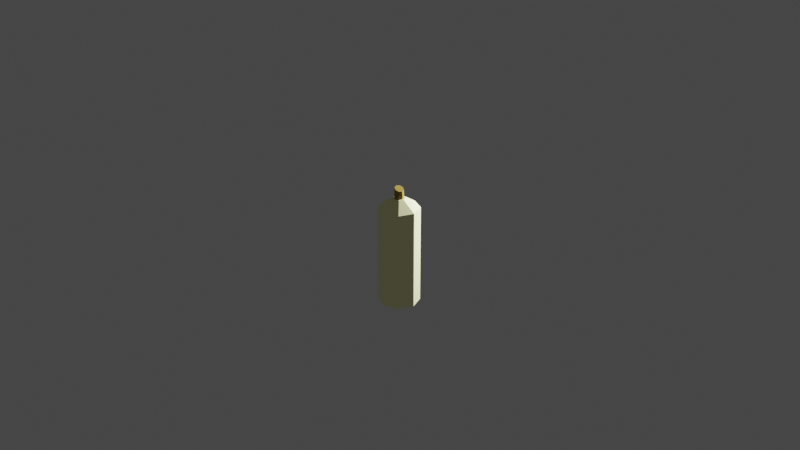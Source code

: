 # Source: Candle.blend  (saved by Blender 2.90.8; exported with 4.5.12 LTS)
import bpy
from mathutils import Matrix  # noqa: F401  (used for matrix-valued properties, if any)

bpy.ops.wm.read_factory_settings(use_empty=True)
scene = bpy.context.scene
scene.name = 'Scene'

# ---- collections
col_collection = bpy.data.collections.new('Collection'); scene.collection.children.link(col_collection)

# ---- materials (node trees are filled in below, after node groups)
mat_candle_s_rope = bpy.data.materials.new("Candle's_rope")
mat_candle_s_rope.use_transparent_shadow = False
mat_white_candle_s = bpy.data.materials.new("White_candle's")
mat_white_candle_s.use_transparent_shadow = False

# ---- material node trees
mat_candle_s_rope.use_nodes = True; mat_candle_s_rope.node_tree.nodes.clear()
_N = mat_candle_s_rope.node_tree.nodes; _L = mat_candle_s_rope.node_tree.links
n0 = _N.new('ShaderNodeBsdfPrincipled'); n0.name = 'Principled BSDF'; n0.location = (10, 300)
n0.distribution = 'GGX'
n0.subsurface_method = 'BURLEY'
n0.inputs[0].default_value = (0.2957, 0.1984, 0.02445, 1.0)
n0.inputs[3].default_value = 1.45
n0.inputs[27].default_value = (0.0, 0.0, 0.0, 1.0)
n0.inputs[28].default_value = 1.0
n1 = _N.new('ShaderNodeOutputMaterial'); n1.name = 'Material Output'; n1.location = (300, 300)
_L.new(n0.outputs[0], n1.inputs[0])
n1.is_active_output = True
mat_white_candle_s.use_nodes = True; mat_white_candle_s.node_tree.nodes.clear()
_N = mat_white_candle_s.node_tree.nodes; _L = mat_white_candle_s.node_tree.links
n0 = _N.new('ShaderNodeBsdfPrincipled'); n0.name = 'Principled BSDF'; n0.location = (10, 300)
n0.distribution = 'GGX'
n0.subsurface_method = 'BURLEY'
n0.inputs[0].default_value = (1.0, 0.9915, 0.549, 1.0)
n0.inputs[3].default_value = 1.45
n0.inputs[27].default_value = (0.0, 0.0, 0.0, 1.0)
n0.inputs[28].default_value = 1.0
n1 = _N.new('ShaderNodeOutputMaterial'); n1.name = 'Material Output'; n1.location = (300, 300)
_L.new(n0.outputs[0], n1.inputs[0])
n1.is_active_output = True

# ---- world
world_world = bpy.data.worlds.new('World'); scene.world = world_world
world_world.use_nodes = True; world_world.node_tree.nodes.clear()
_N = world_world.node_tree.nodes; _L = world_world.node_tree.links
n0 = _N.new('ShaderNodeOutputWorld'); n0.name = 'World Output'; n0.location = (300, 300)
n1 = _N.new('ShaderNodeBackground'); n1.name = 'Background'; n1.location = (10, 300)
n1.inputs[0].default_value = (0.05088, 0.05088, 0.05088, 1.0)
_L.new(n1.outputs[0], n0.inputs[0])
n0.is_active_output = True
world_world.color = (0.05088, 0.05088, 0.05088)
world_world.use_sun_shadow = False
world_world.sun_shadow_jitter_overblur = 0.0

# ---- cameras
cam_camera = bpy.data.cameras.new('Camera')
cam_camera.clip_end = 100.0
cam_camera.ortho_scale = 7.314

# ---- lights
light_light = bpy.data.lights.new('Light', 'POINT')
light_light.transmission_factor = 0.0
light_light.energy = 1000.0
light_light.shadow_soft_size = 0.1
light_light.shadow_maximum_resolution = 0.006
light_light.use_absolute_resolution = True

# ---- meshes
me_circle_008 = bpy.data.meshes.new('Circle.008')
me_circle_008.from_pydata([(-7.6e-09, 0.218, -0.9323), (-0.1542, 0.1542, -0.9323), (-0.218, -9.4e-09, -0.9323), (-0.1542, -0.1542, -0.9323), (1.146e-08, -0.218, -0.9323), (0.1542, -0.1542, -0.9323), (0.218, 2.729e-09, -0.9323), (0.1542, 0.1542, -0.9323), (-7.6e-09, 0.218, 0.1309), (-0.1542, 0.1542, 0.1309), (-0.218, -9.4e-09, 0.1309), (-0.1542, -0.1542, 0.1309), (1.146e-08, -0.218, 0.1309), (0.1542, -0.1542, 0.1309), (0.218, 2.729e-09, 0.1309), (0.1542, 0.1542, 0.1309), (-2.816e-09, 0.0499, 0.2325), (-0.03528, 0.03528, 0.2325), (-0.0499, 3.645e-10, 0.2325), (-0.03528, -0.03528, 0.2325), (2.961e-09, -0.0499, 0.2325), (0.03528, -0.03528, 0.2325), (0.0499, 2.997e-09, 0.2325), (0.03528, 0.03528, 0.2325), (-0.04673, 0.04673, 0.2325), (-9.884e-10, 0.06609, 0.2325), (-0.06609, -6.801e-10, 0.2325), (-0.04673, -0.04673, 0.2325), (4.789e-09, -0.06609, 0.2325), (0.04673, -0.04673, 0.2325), (0.06609, 2.997e-09, 0.2325), (0.04673, 0.04673, 0.2325), (-1.909e-08, 0.0499, 0.3363), (-0.03072, 0.03528, 0.3505), (-0.04345, 3.645e-10, 0.3563), (-0.03072, -0.03528, 0.3505), (-1.406e-08, -0.0499, 0.3363), (0.03072, -0.03528, 0.3221), (0.04345, 2.997e-09, 0.3162), (0.03072, 0.03528, 0.3221)], [], [(1, 0, 7, 6, 5, 4, 3, 2), (14, 15, 31, 30), (7, 0, 8, 15), (5, 6, 14, 13), (3, 4, 12, 11), (1, 2, 10, 9), (6, 7, 15, 14), (4, 5, 13, 12), (2, 3, 11, 10), (0, 1, 9, 8), (16, 17, 33, 32), (12, 13, 29, 28), (10, 11, 27, 26), (8, 9, 24, 25), (15, 8, 25, 31), (13, 14, 30, 29), (11, 12, 28, 27), (9, 10, 26, 24), (17, 16, 25, 24), (18, 17, 24, 26), (19, 18, 26, 27), (20, 19, 27, 28), (21, 20, 28, 29), (22, 21, 29, 30), (23, 22, 30, 31), (16, 23, 31, 25), (33, 34, 35, 36, 37, 38, 39, 32), (23, 16, 32, 39), (21, 22, 38, 37), (19, 20, 36, 35), (17, 18, 34, 33), (22, 23, 39, 38), (20, 21, 37, 36), (18, 19, 35, 34)])
me_circle_008.polygons.foreach_set('material_index', [1, 1, 1, 1, 1, 1, 1, 1, 1, 1, 0, 1, 1, 1, 1, 1, 1, 1, 1, 1, 1, 1, 1, 1, 1, 1, 0, 0, 0, 0, 0, 0, 0, 0])
_uv = me_circle_008.uv_layers.new(name='UVMap')
_uv.uv.foreach_set('vector', [0.0, 0.0, 0.0, 0.0, 0.0, 0.0, 0.0, 0.0, 0.0, 0.0, 0.0, 0.0, 0.0, 0.0, 0.0, 0.0, 0.0, 0.0, 0.0, 0.0, 0.0, 0.0, 0.0, 0.0, 0.0, 0.0, 0.0, 0.0, 0.0, 0.0, 0.0, 0.0, 0.0, 0.0, 0.0, 0.0, 0.0, 0.0, 0.0, 0.0, 0.0, 0.0, 0.0, 0.0, 0.0, 0.0, 0.0, 0.0, 0.0, 0.0, 0.0, 0.0, 0.0, 0.0, 0.0, 0.0, 0.0, 0.0, 0.0, 0.0, 0.0, 0.0, 0.0, 0.0, 0.0, 0.0, 0.0, 0.0, 0.0, 0.0, 0.0, 0.0, 0.0, 0.0, 0.0, 0.0, 0.0, 0.0, 0.0, 0.0, 0.0, 0.0, 0.0, 0.0, 0.0, 0.0, 0.0, 0.0, 0.0, 0.0, 0.0, 0.0, 0.0, 0.0, 0.0, 0.0, 0.0, 0.0, 0.0, 0.0, 0.0, 0.0, 0.0, 0.0, 0.0, 0.0, 0.0, 0.0, 0.0, 0.0, 0.0, 0.0, 0.0, 0.0, 0.0, 0.0, 0.0, 0.0, 0.0, 0.0, 0.0, 0.0, 0.0, 0.0, 0.0, 0.0, 0.0, 0.0, 0.0, 0.0, 0.0, 0.0, 0.0, 0.0, 0.0, 0.0, 0.0, 0.0, 0.0, 0.0, 0.0, 0.0, 0.0, 0.0, 0.0, 0.0, 0.0, 0.0, 0.0, 0.0, 0.0, 0.0, 0.0, 0.0, 0.0, 0.0, 0.0, 0.0, 0.0, 0.0, 0.0, 0.0, 0.0, 0.0, 0.0, 0.0, 0.0, 0.0, 0.0, 0.0, 0.0, 0.0, 0.0, 0.0, 0.0, 0.0, 0.0, 0.0, 0.0, 0.0, 0.0, 0.0, 0.0, 0.0, 0.0, 0.0, 0.0, 0.0, 0.0, 0.0, 0.0, 0.0, 0.0, 0.0, 0.0, 0.0, 0.0, 0.0, 0.0, 0.0, 0.0, 0.0, 0.0, 0.0, 0.0, 0.0, 0.0, 0.0, 0.0, 0.0, 0.0, 0.0, 0.0, 0.0, 0.0, 0.0, 0.0, 0.0, 0.0, 0.0, 0.0, 0.0, 0.0, 0.0, 0.0, 0.0, 0.0, 0.0, 0.0, 0.0, 0.0, 0.0, 0.0, 0.0, 0.0, 0.0, 0.0, 0.0, 0.0, 0.0, 0.0, 0.0, 0.0, 0.0, 0.0, 0.0, 0.0, 0.0, 0.0, 0.0, 0.0, 0.0, 0.0, 0.0, 0.0, 0.0, 0.0, 0.0, 0.0, 0.0, 0.0, 0.0, 0.0, 0.0, 0.0, 0.0, 0.0, 0.0, 0.0, 0.0, 0.0, 0.0, 0.0, 0.0, 0.0, 0.0, 0.0, 0.0, 0.0, 0.0, 0.0, 0.0, 0.0, 0.0, 0.0, 0.0, 0.0, 0.0])
me_circle_008.materials.append(mat_candle_s_rope)
me_circle_008.materials.append(mat_white_candle_s)
me_circle_008.use_remesh_fix_poles = True
me_circle_008.use_remesh_preserve_attributes = False
me_circle_008.use_mirror_vertex_groups = False
me_circle_008.update()

# ---- objects
ob_light = bpy.data.objects.new('Light', light_light)
ob_camera = bpy.data.objects.new('Camera', cam_camera)
ob_candle = bpy.data.objects.new('Candle', me_circle_008)

# ---- transforms, parenting, visibility, modifiers, constraints
ob_light.location = (0.6838, 2.244, 0.9066)
ob_light.rotation_euler = (0.6503, 0.05522, 1.866)
ob_light.lock_rotations_4d = False
ob_light.empty_display_type = 'ARROWS'
ob_light.color = (0.0, 0.0, 0.0, 0.0)
ob_light.lineart.crease_threshold = 0.0
ob_camera.location = (7.359, -6.926, 4.958)
ob_camera.rotation_euler = (1.109, 0.0, 0.8149)
ob_camera.lock_rotations_4d = False
ob_camera.empty_display_type = 'ARROWS'
ob_camera.color = (0.0, 0.0, 0.0, 0.0)
ob_camera.display_type = 'WIRE'
ob_camera.lineart.crease_threshold = 0.0
ob_candle.location = (0.0, 0.0, 0.0)
ob_candle.lineart.crease_threshold = 0.0

# ---- collection membership
col_collection.objects.link(ob_light)
col_collection.objects.link(ob_camera)
col_collection.objects.link(ob_candle)

# ---- scene / render settings (as saved in the file)
scene.camera = ob_camera
scene.frame_start = 1; scene.frame_end = 250; scene.frame_set(1)
scene.render.engine = 'BLENDER_EEVEE_NEXT'
scene.cycles.use_denoising = False
scene.cycles.samples = 128
scene.cycles.sampling_pattern = 'TABULATED_SOBOL'
scene.cycles.use_adaptive_sampling = False
scene.cycles.use_light_tree = False
scene.view_settings.view_transform = 'Filmic'
bpy.context.view_layer.update()
